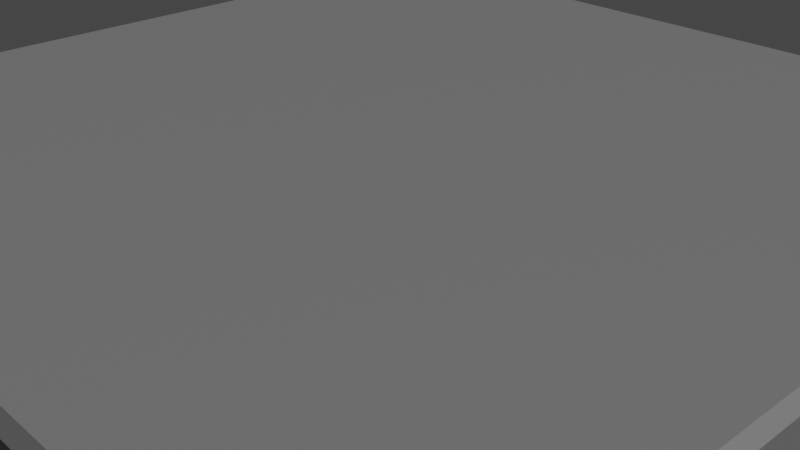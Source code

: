 # Source: Platform.blend  (saved by Blender 2.90.8; exported with 4.5.12 LTS)
import bpy
from mathutils import Matrix  # noqa: F401  (used for matrix-valued properties, if any)

bpy.ops.wm.read_factory_settings(use_empty=True)
scene = bpy.context.scene
scene.name = 'Scene'

# ---- collections
col_collection = bpy.data.collections.new('Collection'); scene.collection.children.link(col_collection)

# ---- materials (node trees are filled in below, after node groups)
mat_main = bpy.data.materials.new('Main')
mat_main.use_transparent_shadow = False
mat_material_001 = bpy.data.materials.new('Material.001')
mat_material_001.use_transparent_shadow = False

# ---- material node trees
mat_main.use_nodes = True; mat_main.node_tree.nodes.clear()
_N = mat_main.node_tree.nodes; _L = mat_main.node_tree.links
n0 = _N.new('ShaderNodeBsdfPrincipled'); n0.name = 'Principled BSDF'; n0.location = (10, 300)
n0.distribution = 'GGX'
n0.subsurface_method = 'BURLEY'
n0.inputs[0].default_value = (0.2462, 0.2462, 0.2462, 1.0)
n0.inputs[1].default_value = 0.1
n0.inputs[3].default_value = 1.45
n0.inputs[27].default_value = (0.0, 0.0, 0.0, 1.0)
n0.inputs[28].default_value = 1.0
n1 = _N.new('ShaderNodeOutputMaterial'); n1.name = 'Material Output'; n1.location = (300, 300)
_L.new(n0.outputs[0], n1.inputs[0])
n1.is_active_output = True
mat_material_001.use_nodes = True; mat_material_001.node_tree.nodes.clear()
_N = mat_material_001.node_tree.nodes; _L = mat_material_001.node_tree.links
n0 = _N.new('ShaderNodeOutputMaterial'); n0.name = 'Material Output'; n0.location = (300, 300)
n1 = _N.new('ShaderNodeMixShader'); n1.name = 'Mix Shader'; n1.location = (10, 300)
n1.inputs[0].default_value = 1.0
n2 = _N.new('ShaderNodeEmission'); n2.name = 'Emission'; n2.location = (-180, 240)
n2.inputs[0].default_value = (1.0, 0.1381, 0.0, 1.0)
n2.inputs[1].default_value = 5.0
n3 = _N.new('ShaderNodeBsdfPrincipled'); n3.name = 'Principled BSDF'; n3.location = (-190, 210)
n3.distribution = 'GGX'
n3.subsurface_method = 'BURLEY'
n3.inputs[1].default_value = 0.6334
n3.inputs[3].default_value = 1.45
n3.inputs[27].default_value = (0.0, 0.0, 0.0, 1.0)
n3.inputs[28].default_value = 1.0
_L.new(n1.outputs[0], n0.inputs[0])
_L.new(n2.outputs[0], n1.inputs[1])
_L.new(n3.outputs[0], n1.inputs[2])
n0.is_active_output = True

# ---- world
world_world = bpy.data.worlds.new('World'); scene.world = world_world
world_world.use_nodes = True; world_world.node_tree.nodes.clear()
_N = world_world.node_tree.nodes; _L = world_world.node_tree.links
n0 = _N.new('ShaderNodeOutputWorld'); n0.name = 'World Output'; n0.location = (300, 300)
n1 = _N.new('ShaderNodeBackground'); n1.name = 'Background'; n1.location = (10, 300)
n1.inputs[0].default_value = (0.05088, 0.05088, 0.05088, 1.0)
_L.new(n1.outputs[0], n0.inputs[0])
n0.is_active_output = True
world_world.color = (0.05088, 0.05088, 0.05088)
world_world.use_sun_shadow = False
world_world.sun_shadow_jitter_overblur = 0.0

# ---- cameras
cam_camera = bpy.data.cameras.new('Camera')
cam_camera.clip_end = 100.0
cam_camera.ortho_scale = 7.314

# ---- lights
light_light = bpy.data.lights.new('Light', 'SUN')
light_light.transmission_factor = 0.0
light_light.angle = 0.1993
light_light.energy = 2.0
light_light.shadow_soft_size = 0.1
light_light.shadow_cascade_max_distance = 1000.0

# ---- meshes
me_cube = bpy.data.meshes.new('Cube')
me_cube.from_pydata([(4.9, 5.0, 0.9), (4.9, 4.9, 1.0), (5.0, 4.9, 0.9), (4.9, 4.9, -1.0), (4.9, 5.0, -0.9), (5.0, 4.9, -0.9), (5.0, -4.9, 0.9), (4.9, -4.9, 1.0), (4.9, -5.0, 0.9), (5.0, -4.9, -0.9), (4.9, -5.0, -0.9), (4.9, -4.9, -1.0), (-4.9, 5.0, 0.9), (-5.0, 4.9, 0.9), (-4.9, 4.9, 1.0), (-5.0, 4.9, -0.9), (-4.9, 5.0, -0.9), (-4.9, 4.9, -1.0), (-5.0, -4.9, 0.9), (-4.9, -5.0, 0.9), (-4.9, -4.9, 1.0), (-4.9, -4.9, -1.0), (-4.9, -5.0, -0.9), (-5.0, -4.9, -0.9)], [], [(17, 3, 11, 21), (23, 18, 13, 15), (10, 8, 19, 22), (1, 14, 20, 7), (5, 2, 6, 9), (0, 1, 2), (3, 4, 5), (6, 7, 8), (9, 10, 11), (12, 13, 14), (15, 16, 17), (18, 19, 20), (21, 22, 23), (17, 21, 23, 15), (3, 17, 16, 4), (2, 5, 4, 0), (22, 19, 18, 23), (8, 10, 9, 6), (12, 16, 15, 13), (7, 20, 19, 8), (1, 7, 6, 2), (21, 11, 10, 22), (20, 14, 13, 18), (14, 1, 0, 12), (11, 3, 5, 9), (16, 12, 0, 4)])
_uv = me_cube.uv_layers.new(name='UVMap')
_uv.uv.foreach_set('vector', [0.1275, 0.5025, 0.3725, 0.5025, 0.3725, 0.7475, 0.1275, 0.7475, 0.3875, 0.0025, 0.6125, 0.0025, 0.6125, 0.2475, 0.3875, 0.2475, 0.3875, 0.7525, 0.6125, 0.7525, 0.6125, 0.9975, 0.3875, 0.9975, 0.6275, 0.5025, 0.8725, 0.5025, 0.8725, 0.7475, 0.6275, 0.7475, 0.3875, 0.5025, 0.6125, 0.5025, 0.6125, 0.7475, 0.3875, 0.7475, 0.6125, 0.4975, 0.625, 0.4975, 0.6125, 0.5, 0.3725, 0.5025, 0.3725, 0.5, 0.375, 0.5025, 0.6125, 0.7475, 0.625, 0.7475, 0.6125, 0.75, 0.3875, 0.75, 0.3875, 0.75, 0.375, 0.7525, 0.6125, 0.25, 0.6125, 0.25, 0.625, 0.2475, 0.3875, 0.2475, 0.3875, 0.25, 0.375, 0.2475, 0.6125, 0.0025, 0.6125, 0.0, 0.625, 0.0025, 0.1275, 0.7475, 0.1275, 0.75, 0.125, 0.7475, 0.1275, 0.5025, 0.1275, 0.7475, 0.125, 0.7475, 0.125, 0.5025, 0.3725, 0.5025, 0.1275, 0.5025, 0.1275, 0.5, 0.3725, 0.5, 0.6125, 0.5025, 0.3875, 0.5025, 0.3875, 0.4975, 0.6125, 0.4975, 0.3875, 0.0, 0.6125, 0.0, 0.6125, 0.0025, 0.3875, 0.0025, 0.6125, 0.7525, 0.3875, 0.7525, 0.3875, 0.7475, 0.6125, 0.7475, 0.6125, 0.2525, 0.3875, 0.2525, 0.3875, 0.2475, 0.6125, 0.2475, 0.625, 0.7525, 0.625, 0.9975, 0.6125, 0.9975, 0.6125, 0.7525, 0.6275, 0.5025, 0.6275, 0.7475, 0.6125, 0.7475, 0.6125, 0.5025, 0.1275, 0.7475, 0.3725, 0.7475, 0.3725, 0.75, 0.1275, 0.75, 0.625, 0.0025, 0.625, 0.2475, 0.6125, 0.2475, 0.6125, 0.0025, 0.625, 0.2525, 0.625, 0.4975, 0.6125, 0.4975, 0.6125, 0.2525, 0.3725, 0.7475, 0.3725, 0.5025, 0.3875, 0.5025, 0.3875, 0.7475, 0.3875, 0.2525, 0.6125, 0.2525, 0.6125, 0.4975, 0.3875, 0.4975])
me_cube.materials.append(mat_main)
me_cube.use_remesh_preserve_volume = False
me_cube.use_remesh_preserve_attributes = False
me_cube.use_mirror_vertex_groups = False
me_cube.update()
me_cylinder = bpy.data.meshes.new('Cylinder')
me_cylinder.from_pydata([(-3.52e-07, 3.749, -1.0), (-0.2488, 3.975, -0.75), (0.2488, 3.975, -0.75), (-3.502e-07, 3.749, 1.0), (0.2488, 3.975, 0.75), (-0.2488, 3.975, 0.75), (0.7314, 3.677, -1.0), (0.5316, 3.948, -0.75), (1.02, 3.851, -0.75), (0.7314, 3.677, 1.0), (1.02, 3.851, 0.75), (0.5316, 3.948, 0.75), (1.435, 3.463, -1.0), (1.291, 3.768, -0.75), (1.751, 3.578, -0.75), (1.435, 3.463, 1.0), (1.751, 3.578, 0.75), (1.291, 3.768, 0.75), (2.083, 3.117, -1.0), (2.002, 3.444, -0.75), (2.416, 3.167, -0.75), (2.083, 3.117, 1.0), (2.416, 3.167, 0.75), (2.002, 3.444, 0.75), (2.651, 2.651, -1.0), (2.635, 2.987, -0.75), (2.987, 2.635, -0.75), (2.651, 2.651, 1.0), (2.987, 2.635, 0.75), (2.635, 2.987, 0.75), (3.117, 2.083, -1.0), (3.167, 2.416, -0.75), (3.444, 2.002, -0.75), (3.117, 2.083, 1.0), (3.444, 2.002, 0.75), (3.167, 2.416, 0.75), (3.463, 1.435, -1.0), (3.578, 1.751, -0.75), (3.768, 1.291, -0.75), (3.463, 1.435, 1.0), (3.768, 1.291, 0.75), (3.578, 1.751, 0.75), (3.677, 0.7314, -1.0), (3.851, 1.02, -0.75), (3.948, 0.5316, -0.75), (3.677, 0.7314, 1.0), (3.948, 0.5316, 0.75), (3.851, 1.02, 0.75), (3.749, -6.538e-07, -1.0), (3.975, 0.2488, -0.75), (3.975, -0.2488, -0.75), (3.749, -6.538e-07, 1.0), (3.975, -0.2488, 0.75), (3.975, 0.2488, 0.75), (3.677, -0.7314, -1.0), (3.948, -0.5316, -0.75), (3.851, -1.02, -0.75), (3.677, -0.7314, 1.0), (3.851, -1.02, 0.75), (3.948, -0.5316, 0.75), (3.463, -1.435, -1.0), (3.768, -1.291, -0.75), (3.578, -1.751, -0.75), (3.463, -1.435, 1.0), (3.578, -1.751, 0.75), (3.768, -1.291, 0.75), (3.117, -2.083, -1.0), (3.444, -2.002, -0.75), (3.167, -2.416, -0.75), (3.117, -2.083, 1.0), (3.167, -2.416, 0.75), (3.444, -2.002, 0.75), (2.651, -2.651, -1.0), (2.987, -2.635, -0.75), (2.635, -2.987, -0.75), (2.651, -2.651, 1.0), (2.635, -2.987, 0.75), (2.987, -2.635, 0.75), (2.083, -3.117, -1.0), (2.416, -3.167, -0.75), (2.002, -3.444, -0.75), (2.083, -3.117, 1.0), (2.002, -3.444, 0.75), (2.416, -3.167, 0.75), (1.435, -3.463, -1.0), (1.751, -3.578, -0.75), (1.291, -3.768, -0.75), (1.435, -3.463, 1.0), (1.291, -3.768, 0.75), (1.751, -3.578, 0.75), (0.7314, -3.677, -1.0), (1.02, -3.851, -0.75), (0.5316, -3.948, -0.75), (0.7314, -3.677, 1.0), (0.5316, -3.948, 0.75), (1.02, -3.851, 0.75), (-1.309e-06, -3.749, -1.0), (0.2488, -3.975, -0.75), (-0.2488, -3.975, -0.75), (-1.313e-06, -3.749, 1.0), (-0.2488, -3.975, 0.75), (0.2488, -3.975, 0.75), (-0.7314, -3.677, -1.0), (-0.5316, -3.948, -0.75), (-1.02, -3.851, -0.75), (-0.7314, -3.677, 1.0), (-1.02, -3.851, 0.75), (-0.5316, -3.948, 0.75), (-1.435, -3.463, -1.0), (-1.292, -3.768, -0.75), (-1.751, -3.578, -0.75), (-1.435, -3.463, 1.0), (-1.751, -3.578, 0.75), (-1.292, -3.768, 0.75), (-2.083, -3.117, -1.0), (-2.002, -3.444, -0.75), (-2.416, -3.167, -0.75), (-2.083, -3.117, 1.0), (-2.416, -3.167, 0.75), (-2.002, -3.444, 0.75), (-2.651, -2.651, -1.0), (-2.635, -2.987, -0.75), (-2.987, -2.635, -0.75), (-2.651, -2.651, 1.0), (-2.987, -2.635, 0.75), (-2.635, -2.987, 0.75), (-3.117, -2.083, -1.0), (-3.167, -2.416, -0.75), (-3.444, -2.002, -0.75), (-3.117, -2.083, 1.0), (-3.444, -2.002, 0.75), (-3.167, -2.416, 0.75), (-3.463, -1.435, -1.0), (-3.578, -1.751, -0.75), (-3.768, -1.291, -0.75), (-3.463, -1.435, 1.0), (-3.768, -1.291, 0.75), (-3.578, -1.751, 0.75), (-3.677, -0.7314, -1.0), (-3.851, -1.02, -0.75), (-3.948, -0.5316, -0.75), (-3.677, -0.7314, 1.0), (-3.948, -0.5316, 0.75), (-3.851, -1.02, 0.75), (-3.749, 2.448e-06, -1.0), (-3.975, -0.2488, -0.75), (-3.975, 0.2488, -0.75), (-3.749, 2.448e-06, 1.0), (-3.975, 0.2488, 0.75), (-3.975, -0.2488, 0.75), (-3.677, 0.7314, -1.0), (-3.948, 0.5316, -0.75), (-3.851, 1.02, -0.75), (-3.677, 0.7314, 1.0), (-3.851, 1.02, 0.75), (-3.948, 0.5316, 0.75), (-3.463, 1.435, -1.0), (-3.768, 1.292, -0.75), (-3.578, 1.751, -0.75), (-3.463, 1.435, 1.0), (-3.578, 1.751, 0.75), (-3.768, 1.292, 0.75), (-3.117, 2.083, -1.0), (-3.444, 2.002, -0.75), (-3.167, 2.416, -0.75), (-3.117, 2.083, 1.0), (-3.167, 2.416, 0.75), (-3.444, 2.002, 0.75), (-2.651, 2.651, -1.0), (-2.987, 2.635, -0.75), (-2.635, 2.987, -0.75), (-2.651, 2.651, 1.0), (-2.635, 2.987, 0.75), (-2.987, 2.635, 0.75), (-2.083, 3.117, -1.0), (-2.416, 3.167, -0.75), (-2.002, 3.444, -0.75), (-2.083, 3.117, 1.0), (-2.002, 3.444, 0.75), (-2.416, 3.167, 0.75), (-1.435, 3.463, -1.0), (-1.751, 3.578, -0.75), (-1.291, 3.768, -0.75), (-1.435, 3.463, 1.0), (-1.291, 3.768, 0.75), (-1.751, 3.578, 0.75), (-0.7313, 3.677, -1.0), (-1.02, 3.851, -0.75), (-0.5316, 3.948, -0.75), (-0.7313, 3.677, 1.0), (-0.5316, 3.948, 0.75), (-1.02, 3.851, 0.75)], [], [(188, 190, 5, 1), (14, 16, 23, 19), (20, 22, 29, 25), (26, 28, 35, 31), (32, 34, 41, 37), (38, 40, 47, 43), (44, 46, 53, 49), (50, 52, 59, 55), (56, 58, 65, 61), (62, 64, 71, 67), (68, 70, 77, 73), (74, 76, 83, 79), (80, 82, 89, 85), (86, 88, 95, 91), (92, 94, 101, 97), (98, 100, 107, 103), (104, 106, 113, 109), (110, 112, 119, 115), (116, 118, 125, 121), (122, 124, 131, 127), (128, 130, 137, 133), (134, 136, 143, 139), (140, 142, 149, 145), (146, 148, 155, 151), (152, 154, 161, 157), (158, 160, 167, 163), (164, 166, 173, 169), (170, 172, 179, 175), (176, 178, 185, 181), (182, 184, 191, 187), (8, 10, 17, 13), (9, 3, 189, 183, 177, 171, 165, 159, 153, 147, 141, 135, 129, 123, 117, 111, 105, 99, 93, 87, 81, 75, 69, 63, 57, 51, 45, 39, 33, 27, 21, 15), (2, 4, 11, 7), (0, 1, 2), (3, 4, 5), (6, 7, 8), (9, 10, 11), (12, 13, 14), (15, 16, 17), (18, 19, 20), (21, 22, 23), (24, 25, 26), (27, 28, 29), (30, 31, 32), (33, 34, 35), (36, 37, 38), (39, 40, 41), (42, 43, 44), (45, 46, 47), (48, 49, 50), (51, 52, 53), (54, 55, 56), (57, 58, 59), (60, 61, 62), (63, 64, 65), (66, 67, 68), (69, 70, 71), (72, 73, 74), (75, 76, 77), (78, 79, 80), (81, 82, 83), (84, 85, 86), (87, 88, 89), (90, 91, 92), (93, 94, 95), (96, 97, 98), (99, 100, 101), (102, 103, 104), (105, 106, 107), (108, 109, 110), (111, 112, 113), (114, 115, 116), (117, 118, 119), (120, 121, 122), (123, 124, 125), (126, 127, 128), (129, 130, 131), (132, 133, 134), (135, 136, 137), (138, 139, 140), (141, 142, 143), (144, 145, 146), (147, 148, 149), (150, 151, 152), (153, 154, 155), (156, 157, 158), (159, 160, 161), (162, 163, 164), (165, 166, 167), (168, 169, 170), (171, 172, 173), (174, 175, 176), (177, 178, 179), (180, 181, 182), (183, 184, 185), (186, 187, 188), (189, 190, 191), (2, 7, 6, 0), (11, 4, 3, 9), (1, 5, 4, 2), (10, 8, 7, 11), (8, 13, 12, 6), (17, 10, 9, 15), (16, 14, 13, 17), (14, 19, 18, 12), (23, 16, 15, 21), (22, 20, 19, 23), (20, 25, 24, 18), (29, 22, 21, 27), (28, 26, 25, 29), (26, 31, 30, 24), (35, 28, 27, 33), (34, 32, 31, 35), (32, 37, 36, 30), (41, 34, 33, 39), (40, 38, 37, 41), (38, 43, 42, 36), (47, 40, 39, 45), (46, 44, 43, 47), (44, 49, 48, 42), (53, 46, 45, 51), (52, 50, 49, 53), (50, 55, 54, 48), (59, 52, 51, 57), (58, 56, 55, 59), (56, 61, 60, 54), (65, 58, 57, 63), (64, 62, 61, 65), (62, 67, 66, 60), (71, 64, 63, 69), (70, 68, 67, 71), (68, 73, 72, 66), (77, 70, 69, 75), (76, 74, 73, 77), (74, 79, 78, 72), (83, 76, 75, 81), (82, 80, 79, 83), (80, 85, 84, 78), (89, 82, 81, 87), (88, 86, 85, 89), (86, 91, 90, 84), (95, 88, 87, 93), (94, 92, 91, 95), (92, 97, 96, 90), (101, 94, 93, 99), (100, 98, 97, 101), (98, 103, 102, 96), (107, 100, 99, 105), (106, 104, 103, 107), (104, 109, 108, 102), (113, 106, 105, 111), (112, 110, 109, 113), (110, 115, 114, 108), (119, 112, 111, 117), (118, 116, 115, 119), (116, 121, 120, 114), (125, 118, 117, 123), (124, 122, 121, 125), (122, 127, 126, 120), (131, 124, 123, 129), (130, 128, 127, 131), (128, 133, 132, 126), (137, 130, 129, 135), (136, 134, 133, 137), (134, 139, 138, 132), (143, 136, 135, 141), (142, 140, 139, 143), (140, 145, 144, 138), (149, 142, 141, 147), (148, 146, 145, 149), (146, 151, 150, 144), (155, 148, 147, 153), (154, 152, 151, 155), (152, 157, 156, 150), (161, 154, 153, 159), (160, 158, 157, 161), (158, 163, 162, 156), (167, 160, 159, 165), (166, 164, 163, 167), (164, 169, 168, 162), (173, 166, 165, 171), (172, 170, 169, 173), (170, 175, 174, 168), (179, 172, 171, 177), (178, 176, 175, 179), (176, 181, 180, 174), (185, 178, 177, 183), (184, 182, 181, 185), (182, 187, 186, 180), (191, 184, 183, 189), (190, 188, 187, 191), (188, 1, 0, 186), (5, 190, 189, 3), (0, 6, 12, 18, 24, 30, 36, 42, 48, 54, 60, 66, 72, 78, 84, 90, 96, 102, 108, 114, 120, 126, 132, 138, 144, 150, 156, 162, 168, 174, 180, 186)])
_uv = me_cylinder.uv_layers.new(name='UVMap')
_uv.uv.foreach_set('vector', [0.02129, 0.5625, 0.02129, 0.9375, 0.009963, 0.9375, 0.009963, 0.5625, 0.9275, 0.5625, 0.9275, 0.9375, 0.9162, 0.9375, 0.9162, 0.5625, 0.8963, 0.5625, 0.8963, 0.9375, 0.885, 0.9375, 0.885, 0.5625, 0.865, 0.5625, 0.865, 0.9375, 0.8537, 0.9375, 0.8537, 0.5625, 0.8338, 0.5625, 0.8338, 0.9375, 0.8225, 0.9375, 0.8225, 0.5625, 0.8025, 0.5625, 0.8025, 0.9375, 0.7912, 0.9375, 0.7912, 0.5625, 0.7713, 0.5625, 0.7713, 0.9375, 0.76, 0.9375, 0.76, 0.5625, 0.74, 0.5625, 0.74, 0.9375, 0.7287, 0.9375, 0.7287, 0.5625, 0.7088, 0.5625, 0.7088, 0.9375, 0.6975, 0.9375, 0.6975, 0.5625, 0.6775, 0.5625, 0.6775, 0.9375, 0.6662, 0.9375, 0.6662, 0.5625, 0.6463, 0.5625, 0.6463, 0.9375, 0.635, 0.9375, 0.635, 0.5625, 0.615, 0.5625, 0.615, 0.9375, 0.6037, 0.9375, 0.6037, 0.5625, 0.5838, 0.5625, 0.5838, 0.9375, 0.5725, 0.9375, 0.5725, 0.5625, 0.5525, 0.5625, 0.5525, 0.9375, 0.5412, 0.9375, 0.5412, 0.5625, 0.5213, 0.5625, 0.5213, 0.9375, 0.51, 0.9375, 0.51, 0.5625, 0.49, 0.5625, 0.49, 0.9375, 0.4787, 0.9375, 0.4787, 0.5625, 0.4588, 0.5625, 0.4588, 0.9375, 0.4475, 0.9375, 0.4475, 0.5625, 0.4275, 0.5625, 0.4275, 0.9375, 0.4162, 0.9375, 0.4162, 0.5625, 0.3963, 0.5625, 0.3963, 0.9375, 0.385, 0.9375, 0.385, 0.5625, 0.365, 0.5625, 0.365, 0.9375, 0.3537, 0.9375, 0.3537, 0.5625, 0.3338, 0.5625, 0.3338, 0.9375, 0.3225, 0.9375, 0.3225, 0.5625, 0.3025, 0.5625, 0.3025, 0.9375, 0.2912, 0.9375, 0.2912, 0.5625, 0.2713, 0.5625, 0.2713, 0.9375, 0.26, 0.9375, 0.26, 0.5625, 0.24, 0.5625, 0.24, 0.9375, 0.2287, 0.9375, 0.2287, 0.5625, 0.2088, 0.5625, 0.2088, 0.9375, 0.1975, 0.9375, 0.1975, 0.5625, 0.1775, 0.5625, 0.1775, 0.9375, 0.1662, 0.9375, 0.1662, 0.5625, 0.1463, 0.5625, 0.1463, 0.9375, 0.135, 0.9375, 0.135, 0.5625, 0.115, 0.5625, 0.115, 0.9375, 0.1037, 0.9375, 0.1037, 0.5625, 0.08379, 0.5625, 0.08379, 0.9375, 0.07246, 0.9375, 0.07246, 0.5625, 0.05254, 0.5625, 0.05254, 0.9375, 0.04121, 0.9375, 0.04121, 0.5625, 0.9588, 0.5625, 0.9588, 0.9375, 0.9475, 0.9375, 0.9475, 0.5625, 0.2939, 0.4706, 0.25, 0.4749, 0.2061, 0.4706, 0.1639, 0.4578, 0.125, 0.437, 0.09095, 0.409, 0.06298, 0.375, 0.04219, 0.3361, 0.02939, 0.2939, 0.02507, 0.25, 0.02939, 0.2061, 0.04219, 0.1639, 0.06298, 0.125, 0.09095, 0.09095, 0.125, 0.06298, 0.1639, 0.04219, 0.2061, 0.02939, 0.25, 0.02507, 0.2939, 0.02939, 0.3361, 0.04219, 0.375, 0.06298, 0.409, 0.09095, 0.437, 0.125, 0.4578, 0.1639, 0.4706, 0.2061, 0.4749, 0.25, 0.4706, 0.2939, 0.4578, 0.3361, 0.437, 0.375, 0.409, 0.409, 0.375, 0.437, 0.3361, 0.4578, 0.99, 0.5625, 0.99, 0.9375, 0.9787, 0.9375, 0.9787, 0.5625, 0.999, 0.5, 1.0, 0.5625, 0.99, 0.5, 0.0009813, 1.0, 0.0, 0.9375, 0.0, 0.9375, 0.9697, 0.5, 0.9787, 0.5, 0.9688, 0.5625, 0.9697, 1.0, 0.9688, 0.9375, 0.9787, 1.0, 0.9385, 0.5, 0.9375, 0.5625, 0.9375, 0.5625, 0.9365, 1.0, 0.9375, 0.9375, 0.9375, 0.9375, 0.9053, 0.5, 0.9062, 0.5625, 0.8963, 0.5, 0.9053, 1.0, 0.8963, 1.0, 0.9062, 0.9375, 0.876, 0.5, 0.885, 0.5, 0.875, 0.5625, 0.876, 1.0, 0.875, 0.9375, 0.885, 1.0, 0.8447, 0.5, 0.8537, 0.5, 0.8438, 0.5625, 0.8447, 1.0, 0.8438, 0.9375, 0.8537, 1.0, 0.8135, 0.5, 0.8225, 0.5, 0.8125, 0.5625, 0.8135, 1.0, 0.8125, 0.9375, 0.8225, 1.0, 0.7822, 0.5, 0.7912, 0.5, 0.7812, 0.5625, 0.7822, 1.0, 0.7812, 0.9375, 0.7912, 1.0, 0.749, 0.5, 0.75, 0.5625, 0.74, 0.5, 0.751, 1.0, 0.75, 0.9375, 0.76, 1.0, 0.7197, 0.5, 0.7287, 0.5, 0.7188, 0.5625, 0.7197, 1.0, 0.7188, 0.9375, 0.7287, 1.0, 0.6885, 0.5, 0.6975, 0.5, 0.6875, 0.5625, 0.6885, 1.0, 0.6875, 0.9375, 0.6975, 1.0, 0.6553, 0.5, 0.6562, 0.5625, 0.6463, 0.5, 0.6553, 1.0, 0.6463, 1.0, 0.6562, 0.9375, 0.624, 0.5, 0.625, 0.5625, 0.615, 0.5, 0.624, 1.0, 0.615, 1.0, 0.625, 0.9375, 0.5928, 0.5, 0.5938, 0.5625, 0.5838, 0.5, 0.5928, 1.0, 0.5838, 1.0, 0.5938, 0.9375, 0.5615, 0.5, 0.5625, 0.5625, 0.5525, 0.5, 0.5615, 1.0, 0.5525, 1.0, 0.5625, 0.9375, 0.5303, 0.5, 0.5312, 0.5625, 0.5213, 0.5, 0.5303, 1.0, 0.5213, 1.0, 0.5312, 0.9375, 0.499, 0.5, 0.5, 0.5625, 0.49, 0.5, 0.499, 1.0, 0.49, 1.0, 0.5, 0.9375, 0.4697, 0.5, 0.4787, 0.5, 0.4688, 0.5625, 0.4697, 1.0, 0.4688, 0.9375, 0.4787, 1.0, 0.4365, 0.5, 0.4375, 0.5625, 0.4275, 0.5, 0.4365, 1.0, 0.4275, 1.0, 0.4375, 0.9375, 0.4053, 0.5, 0.4062, 0.5625, 0.3963, 0.5, 0.4053, 1.0, 0.3963, 1.0, 0.4062, 0.9375, 0.374, 0.5, 0.375, 0.5625, 0.365, 0.5, 0.374, 1.0, 0.365, 1.0, 0.375, 0.9375, 0.3428, 0.5, 0.3438, 0.5625, 0.3338, 0.5, 0.3428, 1.0, 0.3338, 1.0, 0.3438, 0.9375, 0.3115, 0.5, 0.3125, 0.5625, 0.3025, 0.5, 0.3115, 1.0, 0.3025, 1.0, 0.3125, 0.9375, 0.2803, 0.5, 0.2812, 0.5625, 0.2713, 0.5, 0.2803, 1.0, 0.2713, 1.0, 0.2812, 0.9375, 0.251, 0.5, 0.26, 0.5, 0.25, 0.5625, 0.251, 1.0, 0.25, 0.9375, 0.26, 1.0, 0.2197, 0.5, 0.2287, 0.5, 0.2188, 0.5625, 0.2197, 1.0, 0.2188, 0.9375, 0.2188, 0.9375, 0.1885, 0.5, 0.1975, 0.5, 0.1875, 0.5625, 0.1885, 1.0, 0.1875, 0.9375, 0.1975, 1.0, 0.1572, 0.5, 0.1562, 0.5625, 0.1562, 0.5625, 0.1553, 1.0, 0.1562, 0.9375, 0.1562, 0.9375, 0.124, 0.5, 0.125, 0.5625, 0.115, 0.5, 0.124, 1.0, 0.115, 1.0, 0.125, 0.9375, 0.09473, 0.5, 0.1037, 0.5, 0.09375, 0.5625, 0.09473, 1.0, 0.09375, 0.9375, 0.1037, 1.0, 0.06348, 0.5, 0.0625, 0.5625, 0.0625, 0.5625, 0.06152, 1.0, 0.0625, 0.9375, 0.0625, 0.9375, 0.03027, 0.5, 0.03125, 0.5625, 0.02129, 0.5, 0.03027, 1.0, 0.02129, 1.0, 0.03125, 0.9375, 0.99, 0.5625, 0.9787, 0.5625, 0.9697, 0.5, 0.999, 0.5, 0.9787, 0.9375, 0.99, 0.9375, 0.999, 1.0, 0.9697, 1.0, 0.009963, 0.5625, 0.009963, 0.9375, 0.0, 0.9375, 0.0, 0.5625, 0.9588, 0.9375, 0.9588, 0.5625, 0.9787, 0.5625, 0.9787, 0.9375, 0.9588, 0.5625, 0.9475, 0.5625, 0.9385, 0.5, 0.9678, 0.5, 0.9475, 0.9375, 0.9588, 0.9375, 0.9678, 1.0, 0.9385, 1.0, 0.9275, 0.9375, 0.9275, 0.5625, 0.9475, 0.5625, 0.9475, 0.9375, 0.9275, 0.5625, 0.9162, 0.5625, 0.9072, 0.5, 0.9365, 0.5, 0.9162, 0.9375, 0.9275, 0.9375, 0.9365, 1.0, 0.9072, 1.0, 0.8963, 0.9375, 0.8963, 0.5625, 0.9162, 0.5625, 0.9162, 0.9375, 0.8963, 0.5625, 0.885, 0.5625, 0.876, 0.5, 0.9053, 0.5, 0.885, 0.9375, 0.8963, 0.9375, 0.9053, 1.0, 0.876, 1.0, 0.865, 0.9375, 0.865, 0.5625, 0.885, 0.5625, 0.885, 0.9375, 0.865, 0.5625, 0.8537, 0.5625, 0.8447, 0.5, 0.874, 0.5, 0.8537, 0.9375, 0.865, 0.9375, 0.874, 1.0, 0.8447, 1.0, 0.8338, 0.9375, 0.8338, 0.5625, 0.8537, 0.5625, 0.8537, 0.9375, 0.8338, 0.5625, 0.8225, 0.5625, 0.8135, 0.5, 0.8428, 0.5, 0.8225, 0.9375, 0.8338, 0.9375, 0.8428, 1.0, 0.8135, 1.0, 0.8025, 0.9375, 0.8025, 0.5625, 0.8225, 0.5625, 0.8225, 0.9375, 0.8025, 0.5625, 0.7912, 0.5625, 0.7822, 0.5, 0.8115, 0.5, 0.7912, 0.9375, 0.8025, 0.9375, 0.8115, 1.0, 0.7822, 1.0, 0.7713, 0.9375, 0.7713, 0.5625, 0.7912, 0.5625, 0.7912, 0.9375, 0.7713, 0.5625, 0.76, 0.5625, 0.751, 0.5, 0.7803, 0.5, 0.76, 0.9375, 0.7713, 0.9375, 0.7803, 1.0, 0.751, 1.0, 0.74, 0.9375, 0.74, 0.5625, 0.76, 0.5625, 0.76, 0.9375, 0.74, 0.5625, 0.7287, 0.5625, 0.7197, 0.5, 0.749, 0.5, 0.7287, 0.9375, 0.74, 0.9375, 0.749, 1.0, 0.7197, 1.0, 0.7088, 0.9375, 0.7088, 0.5625, 0.7287, 0.5625, 0.7287, 0.9375, 0.7088, 0.5625, 0.6975, 0.5625, 0.6885, 0.5, 0.7178, 0.5, 0.6975, 0.9375, 0.7088, 0.9375, 0.7178, 1.0, 0.6885, 1.0, 0.6775, 0.9375, 0.6775, 0.5625, 0.6975, 0.5625, 0.6975, 0.9375, 0.6775, 0.5625, 0.6662, 0.5625, 0.6572, 0.5, 0.6865, 0.5, 0.6662, 0.9375, 0.6775, 0.9375, 0.6865, 1.0, 0.6572, 1.0, 0.6463, 0.9375, 0.6463, 0.5625, 0.6662, 0.5625, 0.6662, 0.9375, 0.6463, 0.5625, 0.635, 0.5625, 0.626, 0.5, 0.6553, 0.5, 0.635, 0.9375, 0.6463, 0.9375, 0.6553, 1.0, 0.626, 1.0, 0.615, 0.9375, 0.615, 0.5625, 0.635, 0.5625, 0.635, 0.9375, 0.615, 0.5625, 0.6037, 0.5625, 0.5947, 0.5, 0.624, 0.5, 0.6037, 0.9375, 0.615, 0.9375, 0.624, 1.0, 0.5947, 1.0, 0.5838, 0.9375, 0.5838, 0.5625, 0.6037, 0.5625, 0.6037, 0.9375, 0.5838, 0.5625, 0.5725, 0.5625, 0.5635, 0.5, 0.5928, 0.5, 0.5725, 0.9375, 0.5838, 0.9375, 0.5928, 1.0, 0.5635, 1.0, 0.5525, 0.9375, 0.5525, 0.5625, 0.5725, 0.5625, 0.5725, 0.9375, 0.5525, 0.5625, 0.5412, 0.5625, 0.5322, 0.5, 0.5615, 0.5, 0.5412, 0.9375, 0.5525, 0.9375, 0.5615, 1.0, 0.5322, 1.0, 0.5213, 0.9375, 0.5213, 0.5625, 0.5412, 0.5625, 0.5412, 0.9375, 0.5213, 0.5625, 0.51, 0.5625, 0.501, 0.5, 0.5303, 0.5, 0.51, 0.9375, 0.5213, 0.9375, 0.5303, 1.0, 0.501, 1.0, 0.49, 0.9375, 0.49, 0.5625, 0.51, 0.5625, 0.51, 0.9375, 0.49, 0.5625, 0.4787, 0.5625, 0.4697, 0.5, 0.499, 0.5, 0.4787, 0.9375, 0.49, 0.9375, 0.499, 1.0, 0.4697, 1.0, 0.4588, 0.9375, 0.4588, 0.5625, 0.4787, 0.5625, 0.4787, 0.9375, 0.4588, 0.5625, 0.4475, 0.5625, 0.4385, 0.5, 0.4678, 0.5, 0.4475, 0.9375, 0.4588, 0.9375, 0.4678, 1.0, 0.4385, 1.0, 0.4275, 0.9375, 0.4275, 0.5625, 0.4475, 0.5625, 0.4475, 0.9375, 0.4275, 0.5625, 0.4162, 0.5625, 0.4072, 0.5, 0.4365, 0.5, 0.4162, 0.9375, 0.4275, 0.9375, 0.4365, 1.0, 0.4072, 1.0, 0.3963, 0.9375, 0.3963, 0.5625, 0.4162, 0.5625, 0.4162, 0.9375, 0.3963, 0.5625, 0.385, 0.5625, 0.376, 0.5, 0.4053, 0.5, 0.385, 0.9375, 0.3963, 0.9375, 0.4053, 1.0, 0.376, 1.0, 0.365, 0.9375, 0.365, 0.5625, 0.385, 0.5625, 0.385, 0.9375, 0.365, 0.5625, 0.3537, 0.5625, 0.3447, 0.5, 0.374, 0.5, 0.3537, 0.9375, 0.365, 0.9375, 0.374, 1.0, 0.3447, 1.0, 0.3338, 0.9375, 0.3338, 0.5625, 0.3537, 0.5625, 0.3537, 0.9375, 0.3338, 0.5625, 0.3225, 0.5625, 0.3135, 0.5, 0.3428, 0.5, 0.3225, 0.9375, 0.3338, 0.9375, 0.3428, 1.0, 0.3135, 1.0, 0.3025, 0.9375, 0.3025, 0.5625, 0.3225, 0.5625, 0.3225, 0.9375, 0.3025, 0.5625, 0.2912, 0.5625, 0.2822, 0.5, 0.3115, 0.5, 0.2912, 0.9375, 0.3025, 0.9375, 0.3115, 1.0, 0.2822, 1.0, 0.2713, 0.9375, 0.2713, 0.5625, 0.2912, 0.5625, 0.2912, 0.9375, 0.2713, 0.5625, 0.26, 0.5625, 0.251, 0.5, 0.2803, 0.5, 0.26, 0.9375, 0.2713, 0.9375, 0.2803, 1.0, 0.251, 1.0, 0.24, 0.9375, 0.24, 0.5625, 0.26, 0.5625, 0.26, 0.9375, 0.24, 0.5625, 0.2287, 0.5625, 0.2197, 0.5, 0.249, 0.5, 0.2287, 0.9375, 0.24, 0.9375, 0.249, 1.0, 0.2197, 1.0, 0.2088, 0.9375, 0.2088, 0.5625, 0.2287, 0.5625, 0.2287, 0.9375, 0.2088, 0.5625, 0.1975, 0.5625, 0.1885, 0.5, 0.2178, 0.5, 0.1975, 0.9375, 0.2088, 0.9375, 0.2178, 1.0, 0.1885, 1.0, 0.1775, 0.9375, 0.1775, 0.5625, 0.1975, 0.5625, 0.1975, 0.9375, 0.1775, 0.5625, 0.1662, 0.5625, 0.1572, 0.5, 0.1865, 0.5, 0.1662, 0.9375, 0.1775, 0.9375, 0.1865, 1.0, 0.1572, 1.0, 0.1463, 0.9375, 0.1463, 0.5625, 0.1662, 0.5625, 0.1662, 0.9375, 0.1463, 0.5625, 0.135, 0.5625, 0.126, 0.5, 0.1553, 0.5, 0.135, 0.9375, 0.1463, 0.9375, 0.1553, 1.0, 0.126, 1.0, 0.115, 0.9375, 0.115, 0.5625, 0.135, 0.5625, 0.135, 0.9375, 0.115, 0.5625, 0.1037, 0.5625, 0.09473, 0.5, 0.124, 0.5, 0.1037, 0.9375, 0.115, 0.9375, 0.124, 1.0, 0.09473, 1.0, 0.08379, 0.9375, 0.08379, 0.5625, 0.1037, 0.5625, 0.1037, 0.9375, 0.08379, 0.5625, 0.07246, 0.5625, 0.06348, 0.5, 0.09277, 0.5, 0.07246, 0.9375, 0.08379, 0.9375, 0.09277, 1.0, 0.06348, 1.0, 0.05254, 0.9375, 0.05254, 0.5625, 0.07246, 0.5625, 0.07246, 0.9375, 0.05254, 0.5625, 0.04121, 0.5625, 0.03223, 0.5, 0.06152, 0.5, 0.04121, 0.9375, 0.05254, 0.9375, 0.06152, 1.0, 0.03223, 1.0, 0.02129, 0.9375, 0.02129, 0.5625, 0.04121, 0.5625, 0.04121, 0.9375, 0.02129, 0.5625, 0.009963, 0.5625, 0.0009813, 0.5, 0.03027, 0.5, 0.009963, 0.9375, 0.02129, 0.9375, 0.03027, 1.0, 0.0009813, 1.0, 0.75, 0.4749, 0.7939, 0.4706, 0.8361, 0.4578, 0.875, 0.437, 0.909, 0.409, 0.937, 0.375, 0.9578, 0.3361, 0.9706, 0.2939, 0.9749, 0.25, 0.9706, 0.2061, 0.9578, 0.1639, 0.937, 0.125, 0.909, 0.09095, 0.875, 0.06298, 0.8361, 0.04219, 0.7939, 0.02939, 0.75, 0.02507, 0.7061, 0.02939, 0.6639, 0.04219, 0.625, 0.06298, 0.591, 0.09095, 0.563, 0.125, 0.5422, 0.1639, 0.5294, 0.2061, 0.5251, 0.25, 0.5294, 0.2939, 0.5422, 0.3361, 0.563, 0.375, 0.591, 0.409, 0.625, 0.437, 0.6639, 0.4578, 0.7061, 0.4706])
me_cylinder.use_remesh_fix_poles = True
me_cylinder.use_remesh_preserve_attributes = False
me_cylinder.use_mirror_vertex_groups = False
me_cylinder.update()
me_cylinder_001 = bpy.data.meshes.new('Cylinder.001')
me_cylinder_001.from_pydata([(0.0, 1.0, -1.0), (0.0, 1.0, 1.0), (0.1951, 0.9808, -1.0), (0.1951, 0.9808, 1.0), (0.3827, 0.9239, -1.0), (0.3827, 0.9239, 1.0), (0.5556, 0.8315, -1.0), (0.5556, 0.8315, 1.0), (0.7071, 0.7071, -1.0), (0.7071, 0.7071, 1.0), (0.8315, 0.5556, -1.0), (0.8315, 0.5556, 1.0), (0.9239, 0.3827, -1.0), (0.9239, 0.3827, 1.0), (0.9808, 0.1951, -1.0), (0.9808, 0.1951, 1.0), (1.0, 7.55e-08, -1.0), (1.0, 7.55e-08, 1.0), (0.9808, -0.1951, -1.0), (0.9808, -0.1951, 1.0), (0.9239, -0.3827, -1.0), (0.9239, -0.3827, 1.0), (0.8315, -0.5556, -1.0), (0.8315, -0.5556, 1.0), (0.7071, -0.7071, -1.0), (0.7071, -0.7071, 1.0), (0.5556, -0.8315, -1.0), (0.5556, -0.8315, 1.0), (0.3827, -0.9239, -1.0), (0.3827, -0.9239, 1.0), (0.1951, -0.9808, -1.0), (0.1951, -0.9808, 1.0), (-3.258e-07, -1.0, -1.0), (-3.258e-07, -1.0, 1.0), (-0.1951, -0.9808, -1.0), (-0.1951, -0.9808, 1.0), (-0.3827, -0.9239, -1.0), (-0.3827, -0.9239, 1.0), (-0.5556, -0.8315, -1.0), (-0.5556, -0.8315, 1.0), (-0.7071, -0.7071, -1.0), (-0.7071, -0.7071, 1.0), (-0.8315, -0.5556, -1.0), (-0.8315, -0.5556, 1.0), (-0.9239, -0.3827, -1.0), (-0.9239, -0.3827, 1.0), (-0.9808, -0.1951, -1.0), (-0.9808, -0.1951, 1.0), (-1.0, 9.656e-07, -1.0), (-1.0, 9.656e-07, 1.0), (-0.9808, 0.1951, -1.0), (-0.9808, 0.1951, 1.0), (-0.9239, 0.3827, -1.0), (-0.9239, 0.3827, 1.0), (-0.8315, 0.5556, -1.0), (-0.8315, 0.5556, 1.0), (-0.7071, 0.7071, -1.0), (-0.7071, 0.7071, 1.0), (-0.5556, 0.8315, -1.0), (-0.5556, 0.8315, 1.0), (-0.3827, 0.9239, -1.0), (-0.3827, 0.9239, 1.0), (-0.1951, 0.9808, -1.0), (-0.1951, 0.9808, 1.0)], [], [(0, 1, 3, 2), (2, 3, 5, 4), (4, 5, 7, 6), (6, 7, 9, 8), (8, 9, 11, 10), (10, 11, 13, 12), (12, 13, 15, 14), (14, 15, 17, 16), (16, 17, 19, 18), (18, 19, 21, 20), (20, 21, 23, 22), (22, 23, 25, 24), (24, 25, 27, 26), (26, 27, 29, 28), (28, 29, 31, 30), (30, 31, 33, 32), (32, 33, 35, 34), (34, 35, 37, 36), (36, 37, 39, 38), (38, 39, 41, 40), (40, 41, 43, 42), (42, 43, 45, 44), (44, 45, 47, 46), (46, 47, 49, 48), (48, 49, 51, 50), (50, 51, 53, 52), (52, 53, 55, 54), (54, 55, 57, 56), (56, 57, 59, 58), (58, 59, 61, 60), (3, 1, 63, 61, 59, 57, 55, 53, 51, 49, 47, 45, 43, 41, 39, 37, 35, 33, 31, 29, 27, 25, 23, 21, 19, 17, 15, 13, 11, 9, 7, 5), (60, 61, 63, 62), (62, 63, 1, 0), (0, 2, 4, 6, 8, 10, 12, 14, 16, 18, 20, 22, 24, 26, 28, 30, 32, 34, 36, 38, 40, 42, 44, 46, 48, 50, 52, 54, 56, 58, 60, 62)])
_uv = me_cylinder_001.uv_layers.new(name='UVMap')
_uv.uv.foreach_set('vector', [1.0, 0.5, 1.0, 1.0, 0.9688, 1.0, 0.9688, 0.5, 0.9688, 0.5, 0.9688, 1.0, 0.9375, 1.0, 0.9375, 0.5, 0.9375, 0.5, 0.9375, 1.0, 0.9062, 1.0, 0.9062, 0.5, 0.9062, 0.5, 0.9062, 1.0, 0.875, 1.0, 0.875, 0.5, 0.875, 0.5, 0.875, 1.0, 0.8438, 1.0, 0.8438, 0.5, 0.8438, 0.5, 0.8438, 1.0, 0.8125, 1.0, 0.8125, 0.5, 0.8125, 0.5, 0.8125, 1.0, 0.7812, 1.0, 0.7812, 0.5, 0.7812, 0.5, 0.7812, 1.0, 0.75, 1.0, 0.75, 0.5, 0.75, 0.5, 0.75, 1.0, 0.7188, 1.0, 0.7188, 0.5, 0.7188, 0.5, 0.7188, 1.0, 0.6875, 1.0, 0.6875, 0.5, 0.6875, 0.5, 0.6875, 1.0, 0.6562, 1.0, 0.6562, 0.5, 0.6562, 0.5, 0.6562, 1.0, 0.625, 1.0, 0.625, 0.5, 0.625, 0.5, 0.625, 1.0, 0.5938, 1.0, 0.5938, 0.5, 0.5938, 0.5, 0.5938, 1.0, 0.5625, 1.0, 0.5625, 0.5, 0.5625, 0.5, 0.5625, 1.0, 0.5312, 1.0, 0.5312, 0.5, 0.5312, 0.5, 0.5312, 1.0, 0.5, 1.0, 0.5, 0.5, 0.5, 0.5, 0.5, 1.0, 0.4688, 1.0, 0.4688, 0.5, 0.4688, 0.5, 0.4688, 1.0, 0.4375, 1.0, 0.4375, 0.5, 0.4375, 0.5, 0.4375, 1.0, 0.4062, 1.0, 0.4062, 0.5, 0.4062, 0.5, 0.4062, 1.0, 0.375, 1.0, 0.375, 0.5, 0.375, 0.5, 0.375, 1.0, 0.3438, 1.0, 0.3438, 0.5, 0.3438, 0.5, 0.3438, 1.0, 0.3125, 1.0, 0.3125, 0.5, 0.3125, 0.5, 0.3125, 1.0, 0.2812, 1.0, 0.2812, 0.5, 0.2812, 0.5, 0.2812, 1.0, 0.25, 1.0, 0.25, 0.5, 0.25, 0.5, 0.25, 1.0, 0.2188, 1.0, 0.2188, 0.5, 0.2188, 0.5, 0.2188, 1.0, 0.1875, 1.0, 0.1875, 0.5, 0.1875, 0.5, 0.1875, 1.0, 0.1562, 1.0, 0.1562, 0.5, 0.1562, 0.5, 0.1562, 1.0, 0.125, 1.0, 0.125, 0.5, 0.125, 0.5, 0.125, 1.0, 0.09375, 1.0, 0.09375, 0.5, 0.09375, 0.5, 0.09375, 1.0, 0.0625, 1.0, 0.0625, 0.5, 0.2968, 0.4854, 0.25, 0.49, 0.2032, 0.4854, 0.1582, 0.4717, 0.1167, 0.4496, 0.08029, 0.4197, 0.05045, 0.3833, 0.02827, 0.3418, 0.01461, 0.2968, 0.01, 0.25, 0.01461, 0.2032, 0.02827, 0.1582, 0.05045, 0.1167, 0.08029, 0.08029, 0.1167, 0.05045, 0.1582, 0.02827, 0.2032, 0.01461, 0.25, 0.01, 0.2968, 0.01461, 0.3418, 0.02827, 0.3833, 0.05045, 0.4197, 0.08029, 0.4496, 0.1167, 0.4717, 0.1582, 0.4854, 0.2032, 0.49, 0.25, 0.4854, 0.2968, 0.4717, 0.3418, 0.4496, 0.3833, 0.4197, 0.4197, 0.3833, 0.4496, 0.3418, 0.4717, 0.0625, 0.5, 0.0625, 1.0, 0.03125, 1.0, 0.03125, 0.5, 0.03125, 0.5, 0.03125, 1.0, 0.0, 1.0, 0.0, 0.5, 0.75, 0.49, 0.7968, 0.4854, 0.8418, 0.4717, 0.8833, 0.4496, 0.9197, 0.4197, 0.9496, 0.3833, 0.9717, 0.3418, 0.9854, 0.2968, 0.99, 0.25, 0.9854, 0.2032, 0.9717, 0.1582, 0.9496, 0.1167, 0.9197, 0.08029, 0.8833, 0.05045, 0.8418, 0.02827, 0.7968, 0.01461, 0.75, 0.01, 0.7032, 0.01461, 0.6582, 0.02827, 0.6167, 0.05045, 0.5803, 0.08029, 0.5504, 0.1167, 0.5283, 0.1582, 0.5146, 0.2032, 0.51, 0.25, 0.5146, 0.2968, 0.5283, 0.3418, 0.5504, 0.3833, 0.5803, 0.4197, 0.6167, 0.4496, 0.6582, 0.4717, 0.7032, 0.4854])
me_cylinder_001.use_remesh_fix_poles = True
me_cylinder_001.use_remesh_preserve_attributes = False
me_cylinder_001.use_mirror_vertex_groups = False
me_cylinder_001.update()
me_cylinder_002 = bpy.data.meshes.new('Cylinder.002')
me_cylinder_002.from_pydata([(-2.008e-07, 2.474, -1.0), (-0.2488, 2.975, -0.75), (0.2488, 2.975, -0.75), (0.4826, 2.426, -1.0), (0.3365, 2.967, -0.75), (0.8245, 2.87, -0.75), (0.9467, 2.286, -1.0), (0.9088, 2.844, -0.75), (1.369, 2.654, -0.75), (1.374, 2.057, -1.0), (1.446, 2.612, -0.75), (1.86, 2.336, -0.75), (1.749, 1.749, -1.0), (1.928, 2.28, -0.75), (2.28, 1.928, -0.75), (2.057, 1.374, -1.0), (2.336, 1.86, -0.75), (2.612, 1.446, -0.75), (2.286, 0.9467, -1.0), (2.654, 1.369, -0.75), (2.844, 0.9088, -0.75), (2.426, 0.4826, -1.0), (2.87, 0.8245, -0.75), (2.967, 0.3365, -0.75), (2.474, -3.485e-07, -1.0), (2.975, 0.2488, -0.75), (2.975, -0.2488, -0.75), (2.426, -0.4826, -1.0), (2.967, -0.3365, -0.75), (2.87, -0.8245, -0.75), (2.286, -0.9467, -1.0), (2.844, -0.9088, -0.75), (2.654, -1.369, -0.75), (2.057, -1.374, -1.0), (2.612, -1.446, -0.75), (2.336, -1.86, -0.75), (1.749, -1.749, -1.0), (2.28, -1.928, -0.75), (1.928, -2.28, -0.75), (1.374, -2.057, -1.0), (1.86, -2.336, -0.75), (1.446, -2.612, -0.75), (0.9467, -2.286, -1.0), (1.369, -2.654, -0.75), (0.9088, -2.844, -0.75), (0.4826, -2.426, -1.0), (0.8245, -2.87, -0.75), (0.3365, -2.967, -0.75), (-8.864e-07, -2.474, -1.0), (0.2488, -2.975, -0.75), (-0.2488, -2.975, -0.75), (-0.4826, -2.426, -1.0), (-0.3365, -2.967, -0.75), (-0.8245, -2.87, -0.75), (-0.9467, -2.286, -1.0), (-0.9088, -2.844, -0.75), (-1.369, -2.654, -0.75), (-1.374, -2.057, -1.0), (-1.446, -2.612, -0.75), (-1.86, -2.336, -0.75), (-1.749, -1.749, -1.0), (-1.928, -2.28, -0.75), (-2.28, -1.928, -0.75), (-2.057, -1.374, -1.0), (-2.336, -1.86, -0.75), (-2.612, -1.446, -0.75), (-2.286, -0.9467, -1.0), (-2.654, -1.369, -0.75), (-2.844, -0.9088, -0.75), (-2.426, -0.4826, -1.0), (-2.87, -0.8245, -0.75), (-2.967, -0.3365, -0.75), (-2.474, 1.591e-06, -1.0), (-2.975, -0.2488, -0.75), (-2.975, 0.2488, -0.75), (-2.426, 0.4826, -1.0), (-2.967, 0.3365, -0.75), (-2.87, 0.8245, -0.75), (-2.286, 0.9467, -1.0), (-2.844, 0.9088, -0.75), (-2.654, 1.369, -0.75), (-2.057, 1.374, -1.0), (-2.612, 1.446, -0.75), (-2.336, 1.86, -0.75), (-1.749, 1.749, -1.0), (-2.28, 1.928, -0.75), (-1.928, 2.28, -0.75), (-1.374, 2.057, -1.0), (-1.86, 2.336, -0.75), (-1.446, 2.612, -0.75), (-0.9467, 2.286, -1.0), (-1.369, 2.654, -0.75), (-0.9088, 2.844, -0.75), (-0.4826, 2.426, -1.0), (-0.8245, 2.87, -0.75), (-0.3365, 2.967, -0.75), (0.4344, 2.184, -1.1), (-1.708e-07, 2.227, -1.1), (0.8521, 2.057, -1.1), (1.237, 1.851, -1.1), (1.574, 1.574, -1.1), (1.851, 1.237, -1.1), (2.057, 0.8521, -1.1), (2.184, 0.4344, -1.1), (2.227, -2.935e-07, -1.1), (2.184, -0.4344, -1.1), (2.057, -0.8521, -1.1), (1.851, -1.237, -1.1), (1.574, -1.574, -1.1), (1.237, -1.851, -1.1), (0.8521, -2.057, -1.1), (0.4344, -2.184, -1.1), (-7.879e-07, -2.227, -1.1), (-0.4344, -2.184, -1.1), (-0.8521, -2.057, -1.1), (-1.237, -1.851, -1.1), (-1.574, -1.574, -1.1), (-1.851, -1.237, -1.1), (-2.057, -0.8521, -1.1), (-2.184, -0.4344, -1.1), (-2.227, 1.452e-06, -1.1), (-2.184, 0.4344, -1.1), (-2.057, 0.8521, -1.1), (-1.851, 1.237, -1.1), (-1.574, 1.574, -1.1), (-1.237, 1.851, -1.1), (-0.852, 2.057, -1.1), (-0.4344, 2.184, -1.1), (0.2172, 1.092, -2.5), (2.797e-08, 1.113, -2.5), (0.6185, 0.9256, -2.5), (0.9256, -0.6185, -2.5), (0.7872, -0.7872, -2.5), (0.6185, -0.9256, -2.5), (-0.2172, -1.092, -2.5), (-0.9256, -0.6185, -2.5), (-1.092, 0.2172, -2.5), (-1.029, 0.426, -2.5), (-0.2172, 1.092, -2.5), (0.1584, 0.7962, -2.7), (-6.147e-08, 0.8118, -2.7), (0.426, 1.029, -2.5), (0.3107, 0.75, -2.7), (0.451, 0.675, -2.7), (0.7872, 0.7872, -2.5), (0.574, 0.574, -2.7), (0.9256, 0.6185, -2.5), (0.675, 0.451, -2.7), (1.029, 0.426, -2.5), (0.75, 0.3107, -2.7), (1.092, 0.2172, -2.5), (0.7962, 0.1584, -2.7), (1.113, -1.468e-07, -2.5), (0.8118, -1.49e-07, -2.7), (1.092, -0.2172, -2.5), (0.7962, -0.1584, -2.7), (1.029, -0.426, -2.5), (0.75, -0.3107, -2.7), (0.675, -0.451, -2.7), (0.574, -0.574, -2.7), (0.451, -0.675, -2.7), (0.426, -1.029, -2.5), (0.3107, -0.75, -2.7), (0.2172, -1.092, -2.5), (0.1584, -0.7962, -2.7), (-2.806e-07, -1.113, -2.5), (-1.397e-07, -0.8118, -2.7), (-0.1584, -0.7962, -2.7), (-0.426, -1.029, -2.5), (-0.3107, -0.75, -2.7), (-0.6185, -0.9256, -2.5), (-0.451, -0.675, -2.7), (-0.7872, -0.7872, -2.5), (-0.574, -0.574, -2.7), (-0.675, -0.451, -2.7), (-1.029, -0.426, -2.5), (-0.75, -0.3107, -2.7), (-1.092, -0.2172, -2.5), (-0.7962, -0.1584, -2.7), (-1.113, 7.26e-07, -2.5), (-0.8118, 7.413e-07, -2.7), (-0.7962, 0.1584, -2.7), (-0.75, 0.3107, -2.7), (-0.9256, 0.6185, -2.5), (-0.675, 0.451, -2.7), (-0.7872, 0.7872, -2.5), (-0.574, 0.574, -2.7), (-0.6185, 0.9256, -2.5), (-0.451, 0.675, -2.7), (-0.426, 1.029, -2.5), (-0.3107, 0.75, -2.7), (-0.1584, 0.7962, -2.7)], [], [(0, 1, 2), (3, 4, 5), (6, 7, 8), (9, 10, 11), (12, 13, 14), (15, 16, 17), (18, 19, 20), (21, 22, 23), (24, 25, 26), (27, 28, 29), (30, 31, 32), (33, 34, 35), (36, 37, 38), (39, 40, 41), (42, 43, 44), (45, 46, 47), (48, 49, 50), (51, 52, 53), (54, 55, 56), (57, 58, 59), (60, 61, 62), (63, 64, 65), (66, 67, 68), (69, 70, 71), (72, 73, 74), (75, 76, 77), (78, 79, 80), (81, 82, 83), (84, 85, 86), (87, 88, 89), (90, 91, 92), (93, 94, 95), (2, 4, 3, 0), (5, 7, 6, 3), (8, 10, 9, 6), (11, 13, 12, 9), (14, 16, 15, 12), (17, 19, 18, 15), (20, 22, 21, 18), (23, 25, 24, 21), (26, 28, 27, 24), (29, 31, 30, 27), (32, 34, 33, 30), (35, 37, 36, 33), (38, 40, 39, 36), (41, 43, 42, 39), (44, 46, 45, 42), (47, 49, 48, 45), (50, 52, 51, 48), (53, 55, 54, 51), (56, 58, 57, 54), (59, 61, 60, 57), (62, 64, 63, 60), (65, 67, 66, 63), (68, 70, 69, 66), (71, 73, 72, 69), (74, 76, 75, 72), (77, 79, 78, 75), (80, 82, 81, 78), (83, 85, 84, 81), (86, 88, 87, 84), (89, 91, 90, 87), (92, 94, 93, 90), (95, 1, 0, 93), (24, 27, 105, 104), (51, 54, 114, 113), (78, 81, 123, 122), (18, 21, 103, 102), (45, 48, 112, 111), (72, 75, 121, 120), (12, 15, 101, 100), (39, 42, 110, 109), (66, 69, 119, 118), (0, 3, 96, 97), (93, 0, 97, 127), (6, 9, 99, 98), (33, 36, 108, 107), (60, 63, 117, 116), (87, 90, 126, 125), (27, 30, 106, 105), (54, 57, 115, 114), (81, 84, 124, 123), (21, 24, 104, 103), (48, 51, 113, 112), (75, 78, 122, 121), (15, 18, 102, 101), (42, 45, 111, 110), (69, 72, 120, 119), (9, 12, 100, 99), (36, 39, 109, 108), (63, 66, 118, 117), (90, 93, 127, 126), (3, 6, 98, 96), (30, 33, 107, 106), (57, 60, 116, 115), (84, 87, 125, 124), (113, 114, 168, 134), (100, 101, 146, 144), (127, 97, 129, 138), (114, 115, 170, 168), (101, 102, 148, 146), (115, 116, 172, 170), (102, 103, 150, 148), (116, 117, 135, 172), (103, 104, 152, 150), (117, 118, 175, 135), (104, 105, 154, 152), (118, 119, 177, 175), (105, 106, 156, 154), (119, 120, 179, 177), (106, 107, 131, 156), (120, 121, 136, 179), (107, 108, 132, 131), (121, 122, 137, 136), (108, 109, 133, 132), (122, 123, 183, 137), (109, 110, 161, 133), (97, 96, 128, 129), (123, 124, 185, 183), (110, 111, 163, 161), (96, 98, 141, 128), (124, 125, 187, 185), (111, 112, 165, 163), (98, 99, 130, 141), (125, 126, 189, 187), (112, 113, 134, 165), (99, 100, 144, 130), (126, 127, 138, 189), (139, 142, 143, 145, 147, 149, 151, 153, 155, 157, 158, 159, 160, 162, 164, 166, 167, 169, 171, 173, 174, 176, 178, 180, 181, 182, 184, 186, 188, 190, 191, 140), (139, 140, 129, 128), (142, 139, 128, 141), (143, 142, 141, 130), (145, 143, 130, 144), (147, 145, 144, 146), (149, 147, 146, 148), (151, 149, 148, 150), (153, 151, 150, 152), (155, 153, 152, 154), (157, 155, 154, 156), (158, 157, 156, 131), (159, 158, 131, 132), (160, 159, 132, 133), (162, 160, 133, 161), (164, 162, 161, 163), (166, 164, 163, 165), (167, 166, 165, 134), (169, 167, 134, 168), (171, 169, 168, 170), (173, 171, 170, 172), (174, 173, 172, 135), (176, 174, 135, 175), (178, 176, 175, 177), (180, 178, 177, 179), (181, 180, 179, 136), (182, 181, 136, 137), (184, 182, 137, 183), (186, 184, 183, 185), (188, 186, 185, 187), (190, 188, 187, 189), (191, 190, 189, 138), (140, 191, 138, 129)])
_uv = me_cylinder_002.uv_layers.new(name='UVMap')
_uv.uv.foreach_set('vector', [0.001308, 0.5, 0.01328, 0.5, 0.0, 0.5625, 0.9674, 0.5, 0.9688, 0.5625, 0.9555, 0.5, 0.9388, 0.5, 0.9508, 0.5, 0.9375, 0.5625, 0.9049, 0.5, 0.9062, 0.5625, 0.893, 0.5, 0.8763, 0.5, 0.8883, 0.5, 0.875, 0.5625, 0.8451, 0.5, 0.857, 0.5, 0.8438, 0.5625, 0.8112, 0.5, 0.8125, 0.5625, 0.7992, 0.5, 0.7826, 0.5, 0.7945, 0.5, 0.7812, 0.5625, 0.7513, 0.5, 0.75, 0.5625, 0.75, 0.5625, 0.7174, 0.5, 0.7188, 0.5625, 0.7055, 0.5, 0.6888, 0.5, 0.7008, 0.5, 0.6875, 0.5625, 0.6576, 0.5, 0.6695, 0.5, 0.6562, 0.5625, 0.6263, 0.5, 0.6383, 0.5, 0.625, 0.5625, 0.5951, 0.5, 0.607, 0.5, 0.5938, 0.5625, 0.5612, 0.5, 0.5625, 0.5625, 0.5492, 0.5, 0.5299, 0.5, 0.5312, 0.5625, 0.518, 0.5, 0.4987, 0.5, 0.5, 0.5625, 0.4867, 0.5, 0.4701, 0.5, 0.482, 0.5, 0.4688, 0.5625, 0.4362, 0.5, 0.4375, 0.5625, 0.4242, 0.5, 0.4049, 0.5, 0.4062, 0.5625, 0.393, 0.5, 0.3737, 0.5, 0.375, 0.5625, 0.3617, 0.5, 0.3424, 0.5, 0.3438, 0.5625, 0.3305, 0.5, 0.3112, 0.5, 0.3125, 0.5625, 0.2992, 0.5, 0.2799, 0.5, 0.2812, 0.5625, 0.268, 0.5, 0.2513, 0.5, 0.2633, 0.5, 0.25, 0.5625, 0.2201, 0.5, 0.232, 0.5, 0.2188, 0.5625, 0.1888, 0.5, 0.2008, 0.5, 0.1875, 0.5625, 0.1549, 0.5, 0.1562, 0.5625, 0.143, 0.5, 0.1263, 0.5, 0.1383, 0.5, 0.125, 0.5625, 0.09506, 0.5, 0.107, 0.5, 0.09375, 0.5625, 0.06119, 0.5, 0.0625, 0.5625, 0.04922, 0.5, 0.03256, 0.5, 0.04453, 0.5, 0.03125, 0.5625, 0.9867, 0.5625, 0.982, 0.5625, 0.9701, 0.5, 0.9987, 0.5, 0.9555, 0.5625, 0.9508, 0.5625, 0.9388, 0.5, 0.9674, 0.5, 0.9242, 0.5625, 0.9195, 0.5625, 0.9076, 0.5, 0.9362, 0.5, 0.893, 0.5625, 0.8883, 0.5625, 0.8763, 0.5, 0.9049, 0.5, 0.8617, 0.5625, 0.857, 0.5625, 0.8451, 0.5, 0.8737, 0.5, 0.8305, 0.5625, 0.8258, 0.5625, 0.8138, 0.5, 0.8424, 0.5, 0.7992, 0.5625, 0.7945, 0.5625, 0.7826, 0.5, 0.8112, 0.5, 0.768, 0.5625, 0.7633, 0.5625, 0.7513, 0.5, 0.7799, 0.5, 0.7367, 0.5625, 0.732, 0.5625, 0.7201, 0.5, 0.7487, 0.5, 0.7055, 0.5625, 0.7008, 0.5625, 0.6888, 0.5, 0.7174, 0.5, 0.6742, 0.5625, 0.6695, 0.5625, 0.6576, 0.5, 0.6862, 0.5, 0.643, 0.5625, 0.6383, 0.5625, 0.6263, 0.5, 0.6549, 0.5, 0.6117, 0.5625, 0.607, 0.5625, 0.5951, 0.5, 0.6237, 0.5, 0.5805, 0.5625, 0.5758, 0.5625, 0.5638, 0.5, 0.5924, 0.5, 0.5492, 0.5625, 0.5445, 0.5625, 0.5326, 0.5, 0.5612, 0.5, 0.518, 0.5625, 0.5133, 0.5625, 0.5013, 0.5, 0.5299, 0.5, 0.4867, 0.5625, 0.482, 0.5625, 0.4701, 0.5, 0.4987, 0.5, 0.4555, 0.5625, 0.4508, 0.5625, 0.4388, 0.5, 0.4674, 0.5, 0.4242, 0.5625, 0.4195, 0.5625, 0.4076, 0.5, 0.4362, 0.5, 0.393, 0.5625, 0.3883, 0.5625, 0.3763, 0.5, 0.4049, 0.5, 0.3617, 0.5625, 0.357, 0.5625, 0.3451, 0.5, 0.3737, 0.5, 0.3305, 0.5625, 0.3258, 0.5625, 0.3138, 0.5, 0.3424, 0.5, 0.2992, 0.5625, 0.2945, 0.5625, 0.2826, 0.5, 0.3112, 0.5, 0.268, 0.5625, 0.2633, 0.5625, 0.2513, 0.5, 0.2799, 0.5, 0.2367, 0.5625, 0.232, 0.5625, 0.2201, 0.5, 0.2487, 0.5, 0.2055, 0.5625, 0.2008, 0.5625, 0.1888, 0.5, 0.2174, 0.5, 0.1742, 0.5625, 0.1695, 0.5625, 0.1576, 0.5, 0.1862, 0.5, 0.143, 0.5625, 0.1383, 0.5625, 0.1263, 0.5, 0.1549, 0.5, 0.1117, 0.5625, 0.107, 0.5625, 0.09506, 0.5, 0.1237, 0.5, 0.08047, 0.5625, 0.07578, 0.5625, 0.06381, 0.5, 0.09244, 0.5, 0.04922, 0.5625, 0.04453, 0.5625, 0.03256, 0.5, 0.06119, 0.5, 0.01797, 0.5625, 0.01328, 0.5625, 0.001308, 0.5, 0.02994, 0.5, 0.7487, 0.5, 0.7201, 0.5, 0.7201, 0.5, 0.7487, 0.5, 0.4674, 0.5, 0.4388, 0.5, 0.4388, 0.5, 0.4674, 0.5, 0.1862, 0.5, 0.1576, 0.5, 0.1576, 0.5, 0.1862, 0.5, 0.8112, 0.5, 0.7826, 0.5, 0.7826, 0.5, 0.8112, 0.5, 0.5299, 0.5, 0.5013, 0.5, 0.5013, 0.5, 0.5299, 0.5, 0.2487, 0.5, 0.2201, 0.5, 0.2201, 0.5, 0.2487, 0.5, 0.8737, 0.5, 0.8451, 0.5, 0.8451, 0.5, 0.8737, 0.5, 0.5924, 0.5, 0.5638, 0.5, 0.5638, 0.5, 0.5924, 0.5, 0.3112, 0.5, 0.2826, 0.5, 0.2826, 0.5, 0.3112, 0.5, 0.9987, 0.5, 0.9701, 0.5, 0.9701, 0.5, 0.9987, 0.5, 0.02994, 0.5, 0.001308, 0.5, 0.001308, 0.5, 0.02994, 0.5, 0.9362, 0.5, 0.9076, 0.5, 0.9076, 0.5, 0.9362, 0.5, 0.6549, 0.5, 0.6263, 0.5, 0.6263, 0.5, 0.6549, 0.5, 0.3737, 0.5, 0.3451, 0.5, 0.3451, 0.5, 0.3737, 0.5, 0.09244, 0.5, 0.06381, 0.5, 0.06381, 0.5, 0.09244, 0.5, 0.7174, 0.5, 0.6888, 0.5, 0.6888, 0.5, 0.7174, 0.5, 0.4362, 0.5, 0.4076, 0.5, 0.4076, 0.5, 0.4362, 0.5, 0.1549, 0.5, 0.1263, 0.5, 0.1263, 0.5, 0.1549, 0.5, 0.7799, 0.5, 0.7513, 0.5, 0.7513, 0.5, 0.7799, 0.5, 0.4987, 0.5, 0.4701, 0.5, 0.4701, 0.5, 0.4987, 0.5, 0.2174, 0.5, 0.1888, 0.5, 0.1888, 0.5, 0.2174, 0.5, 0.8424, 0.5, 0.8138, 0.5, 0.8138, 0.5, 0.8424, 0.5, 0.5612, 0.5, 0.5326, 0.5, 0.5326, 0.5, 0.5612, 0.5, 0.2799, 0.5, 0.2513, 0.5, 0.2513, 0.5, 0.2799, 0.5, 0.9049, 0.5, 0.8763, 0.5, 0.8763, 0.5, 0.9049, 0.5, 0.6237, 0.5, 0.5951, 0.5, 0.5951, 0.5, 0.6237, 0.5, 0.3424, 0.5, 0.3138, 0.5, 0.3138, 0.5, 0.3424, 0.5, 0.06119, 0.5, 0.03256, 0.5, 0.03256, 0.5, 0.06119, 0.5, 0.9674, 0.5, 0.9388, 0.5, 0.9388, 0.5, 0.9674, 0.5, 0.6862, 0.5, 0.6576, 0.5, 0.6576, 0.5, 0.6862, 0.5, 0.4049, 0.5, 0.3763, 0.5, 0.3763, 0.5, 0.4049, 0.5, 0.1237, 0.5, 0.09506, 0.5, 0.09506, 0.5, 0.1237, 0.5, 0.4674, 0.5, 0.4388, 0.5, 0.4388, 0.5, 0.4674, 0.5, 0.8737, 0.5, 0.8451, 0.5, 0.8451, 0.5, 0.8737, 0.5, 0.02994, 0.5, 0.001308, 0.5, 0.001308, 0.5, 0.02994, 0.5, 0.4362, 0.5, 0.4076, 0.5, 0.4076, 0.5, 0.4362, 0.5, 0.8424, 0.5, 0.8138, 0.5, 0.8138, 0.5, 0.8424, 0.5, 0.4049, 0.5, 0.3763, 0.5, 0.3763, 0.5, 0.4049, 0.5, 0.8112, 0.5, 0.7826, 0.5, 0.7826, 0.5, 0.8112, 0.5, 0.3737, 0.5, 0.3451, 0.5, 0.3451, 0.5, 0.3737, 0.5, 0.7799, 0.5, 0.7513, 0.5, 0.7513, 0.5, 0.7799, 0.5, 0.3424, 0.5, 0.3138, 0.5, 0.3138, 0.5, 0.3424, 0.5, 0.7487, 0.5, 0.7201, 0.5, 0.7201, 0.5, 0.7487, 0.5, 0.3112, 0.5, 0.2826, 0.5, 0.2826, 0.5, 0.3112, 0.5, 0.7174, 0.5, 0.6888, 0.5, 0.6888, 0.5, 0.7174, 0.5, 0.2799, 0.5, 0.2513, 0.5, 0.2513, 0.5, 0.2799, 0.5, 0.6862, 0.5, 0.6576, 0.5, 0.6576, 0.5, 0.6862, 0.5, 0.2487, 0.5, 0.2201, 0.5, 0.2201, 0.5, 0.2487, 0.5, 0.6549, 0.5, 0.6263, 0.5, 0.6263, 0.5, 0.6549, 0.5, 0.2174, 0.5, 0.1888, 0.5, 0.1888, 0.5, 0.2174, 0.5, 0.6237, 0.5, 0.5951, 0.5, 0.5951, 0.5, 0.6237, 0.5, 0.1862, 0.5, 0.1576, 0.5, 0.1576, 0.5, 0.1862, 0.5, 0.5924, 0.5, 0.5638, 0.5, 0.5638, 0.5, 0.5924, 0.5, 0.9987, 0.5, 0.9701, 0.5, 0.9701, 0.5, 0.9987, 0.5, 0.1549, 0.5, 0.1263, 0.5, 0.1263, 0.5, 0.1549, 0.5, 0.5612, 0.5, 0.5326, 0.5, 0.5326, 0.5, 0.5612, 0.5, 0.9674, 0.5, 0.9388, 0.5, 0.9388, 0.5, 0.9674, 0.5, 0.1237, 0.5, 0.09506, 0.5, 0.09506, 0.5, 0.1237, 0.5, 0.5299, 0.5, 0.5013, 0.5, 0.5013, 0.5, 0.5299, 0.5, 0.9362, 0.5, 0.9076, 0.5, 0.9076, 0.5, 0.9362, 0.5, 0.09244, 0.5, 0.06381, 0.5, 0.06381, 0.5, 0.09244, 0.5, 0.4987, 0.5, 0.4701, 0.5, 0.4701, 0.5, 0.4987, 0.5, 0.9049, 0.5, 0.8763, 0.5, 0.8763, 0.5, 0.9049, 0.5, 0.06119, 0.5, 0.03256, 0.5, 0.03256, 0.5, 0.06119, 0.5, 0.5794, 0.5, 0.7029, 0.5, 0.7466, 0.5, 0.7542, 0.5, 0.7469, 0.5, 0.7325, 0.5, 0.7142, 0.5, 0.6935, 0.5, 0.6713, 0.5, 0.648, 0.5, 0.624, 0.5, 0.5995, 0.5, 0.5745, 0.5, 0.5493, 0.5, 0.5239, 0.5, 0.4984, 0.5, 0.4729, 0.5, 0.4474, 0.5, 0.422, 0.5, 0.3968, 0.5, 0.3719, 0.5, 0.3473, 0.5, 0.3233, 0.5, 0.3, 0.5, 0.2778, 0.5, 0.2571, 0.5, 0.2388, 0.5, 0.2243, 0.5, 0.217, 0.5, 0.2245, 0.5, 0.2679, 0.5, 0.391, 0.5, 0.5794, 0.5, 0.391, 0.5, 0.001308, 0.5, 0.9674, 0.5, 0.7029, 0.5, 0.5794, 0.5, 0.9674, 0.5, 0.9388, 0.5, 0.7466, 0.5, 0.7029, 0.5, 0.9362, 0.5, 0.9076, 0.5, 0.7542, 0.5, 0.7466, 0.5, 0.9049, 0.5, 0.8763, 0.5, 0.7469, 0.5, 0.7542, 0.5, 0.8737, 0.5, 0.8451, 0.5, 0.7325, 0.5, 0.7469, 0.5, 0.8424, 0.5, 0.8138, 0.5, 0.7142, 0.5, 0.7325, 0.5, 0.8112, 0.5, 0.7826, 0.5, 0.6935, 0.5, 0.7142, 0.5, 0.7799, 0.5, 0.7513, 0.5, 0.6713, 0.5, 0.6935, 0.5, 0.7487, 0.5, 0.7201, 0.5, 0.648, 0.5, 0.6713, 0.5, 0.7174, 0.5, 0.6888, 0.5, 0.624, 0.5, 0.648, 0.5, 0.6862, 0.5, 0.6576, 0.5, 0.5995, 0.5, 0.624, 0.5, 0.6549, 0.5, 0.6263, 0.5, 0.5745, 0.5, 0.5995, 0.5, 0.6237, 0.5, 0.5951, 0.5, 0.5493, 0.5, 0.5745, 0.5, 0.5924, 0.5, 0.5638, 0.5, 0.5239, 0.5, 0.5493, 0.5, 0.5612, 0.5, 0.5326, 0.5, 0.4984, 0.5, 0.5239, 0.5, 0.5299, 0.5, 0.5013, 0.5, 0.4729, 0.5, 0.4984, 0.5, 0.4987, 0.5, 0.4701, 0.5, 0.4474, 0.5, 0.4729, 0.5, 0.4674, 0.5, 0.4388, 0.5, 0.422, 0.5, 0.4474, 0.5, 0.4362, 0.5, 0.4076, 0.5, 0.3968, 0.5, 0.422, 0.5, 0.4049, 0.5, 0.3763, 0.5, 0.3719, 0.5, 0.3968, 0.5, 0.3737, 0.5, 0.3451, 0.5, 0.3473, 0.5, 0.3719, 0.5, 0.3424, 0.5, 0.3138, 0.5, 0.3233, 0.5, 0.3473, 0.5, 0.3112, 0.5, 0.2826, 0.5, 0.3, 0.5, 0.3233, 0.5, 0.2799, 0.5, 0.2513, 0.5, 0.2778, 0.5, 0.3, 0.5, 0.2487, 0.5, 0.2201, 0.5, 0.2571, 0.5, 0.2778, 0.5, 0.2174, 0.5, 0.1888, 0.5, 0.2388, 0.5, 0.2571, 0.5, 0.1862, 0.5, 0.1576, 0.5, 0.2243, 0.5, 0.2388, 0.5, 0.1549, 0.5, 0.1263, 0.5, 0.217, 0.5, 0.2243, 0.5, 0.1237, 0.5, 0.09506, 0.5, 0.2245, 0.5, 0.217, 0.5, 0.09244, 0.5, 0.06381, 0.5, 0.2679, 0.5, 0.2245, 0.5, 0.06119, 0.5, 0.03256, 0.5, 0.391, 0.5, 0.2679, 0.5, 0.02994, 0.5, 0.001308, 0.5])
me_cylinder_002.materials.append(mat_material_001)
me_cylinder_002.use_remesh_fix_poles = True
me_cylinder_002.use_remesh_preserve_attributes = False
me_cylinder_002.use_mirror_vertex_groups = False
me_cylinder_002.update()
me_cube_001 = bpy.data.meshes.new('Cube.001')
me_cube_001.from_pydata([(2.5, -0.5, -1.75), (2.536, -0.5, 0.0), (2.5, 0.5, -1.75), (2.536, 0.5, 0.0), (3.5, -0.5, -1.75), (3.536, -0.5, 0.0), (3.5, 0.5, -1.75), (3.536, 0.5, 0.0), (1.536, 0.5, -3.0), (1.536, -0.5, -3.0), (1.536, -0.5, -0.747), (1.536, 0.5, -0.747), (0.5, 0.5, -3.0), (0.5, -0.5, -3.0), (0.5, -0.5, -1.0), (0.5, 0.5, -1.0), (0.278, 0.5, -3.0), (0.278, -0.5, -3.0), (0.278, -0.5, -1.0), (0.278, 0.5, -1.0)], [], [(3, 2, 8, 11), (2, 3, 7, 6), (6, 7, 5, 4), (4, 5, 1, 0), (2, 6, 4, 0), (7, 3, 1, 5), (10, 11, 15, 14), (0, 1, 10, 9), (1, 3, 11, 10), (2, 0, 9, 8), (12, 13, 17, 16), (8, 9, 13, 12), (11, 8, 12, 15), (9, 10, 14, 13), (17, 18, 19, 16), (15, 12, 16, 19), (13, 14, 18, 17), (14, 15, 19, 18)])
_uv = me_cube_001.uv_layers.new(name='UVMap')
_uv.uv.foreach_set('vector', [0.625, 0.25, 0.375, 0.25, 0.375, 0.25, 0.625, 0.25, 0.375, 0.25, 0.625, 0.25, 0.625, 0.5, 0.375, 0.5, 0.375, 0.5, 0.625, 0.5, 0.625, 0.75, 0.375, 0.75, 0.375, 0.75, 0.625, 0.75, 0.625, 1.0, 0.375, 1.0, 0.125, 0.5, 0.375, 0.5, 0.375, 0.75, 0.125, 0.75, 0.625, 0.5, 0.875, 0.5, 0.875, 0.75, 0.625, 0.75, 0.875, 0.75, 0.875, 0.5, 0.875, 0.5, 0.875, 0.75, 0.375, 1.0, 0.625, 1.0, 0.625, 1.0, 0.375, 1.0, 0.875, 0.75, 0.875, 0.5, 0.875, 0.5, 0.875, 0.75, 0.125, 0.5, 0.125, 0.75, 0.125, 0.75, 0.125, 0.5, 0.125, 0.5, 0.125, 0.75, 0.125, 0.75, 0.125, 0.5, 0.125, 0.5, 0.125, 0.75, 0.125, 0.75, 0.125, 0.5, 0.625, 0.25, 0.375, 0.25, 0.375, 0.25, 0.625, 0.25, 0.375, 1.0, 0.625, 1.0, 0.625, 1.0, 0.375, 1.0, 0.375, 0.0, 0.625, 0.0, 0.625, 0.25, 0.375, 0.25, 0.625, 0.25, 0.375, 0.25, 0.375, 0.25, 0.625, 0.25, 0.375, 1.0, 0.625, 1.0, 0.625, 1.0, 0.375, 1.0, 0.875, 0.75, 0.875, 0.5, 0.875, 0.5, 0.875, 0.75])
me_cube_001.materials.append(mat_main)
me_cube_001.use_remesh_fix_poles = True
me_cube_001.use_remesh_preserve_attributes = False
me_cube_001.use_mirror_vertex_groups = False
me_cube_001.update()

# ---- objects
ob_cube = bpy.data.objects.new('Cube', me_cube)
ob_light = bpy.data.objects.new('Light', light_light)
ob_camera = bpy.data.objects.new('Camera', cam_camera)
ob_cylinder = bpy.data.objects.new('Cylinder', me_cylinder)
ob_cylinder_001 = bpy.data.objects.new('Cylinder.001', me_cylinder_001)
ob_cylinder_002 = bpy.data.objects.new('Cylinder.002', me_cylinder_002)
ob_cube_001 = bpy.data.objects.new('Cube.001', me_cube_001)
ob_empty = bpy.data.objects.new('Empty', None)

# ---- transforms, parenting, visibility, modifiers, constraints
ob_cube.location = (0.0, 0.0, 0.0)
ob_cube.lock_rotations_4d = False
ob_cube.empty_display_type = 'ARROWS'
ob_cube.lineart.crease_threshold = 0.0
ob_light.location = (4.076, 1.005, 5.904)
ob_light.rotation_euler = (0.6503, 0.05522, 1.866)
ob_light.lock_rotations_4d = False
ob_light.empty_display_type = 'ARROWS'
ob_light.color = (0.0, 0.0, 0.0, 0.0)
ob_light.lineart.crease_threshold = 0.0
ob_camera.location = (7.359, -6.926, 4.958)
ob_camera.rotation_euler = (1.109, 0.0, 0.8149)
ob_camera.lock_rotations_4d = False
ob_camera.empty_display_type = 'ARROWS'
ob_camera.color = (0.0, 0.0, 0.0, 0.0)
ob_camera.display_type = 'WIRE'
ob_camera.lineart.crease_threshold = 0.0
ob_cylinder.location = (0.0, 0.0, -0.9979)
ob_cylinder.lineart.crease_threshold = 0.0
_m = ob_cylinder.modifiers.new('Boolean', 'BOOLEAN')
_m.object = ob_cylinder_001
_m.solver = 'FAST'
ob_cylinder_001.location = (0.0, 0.0, -1.5)
ob_cylinder_001.scale = (3.0, 3.0, 1.0)
ob_cylinder_001.lineart.crease_threshold = 0.0
ob_cylinder_002.location = (0.0, 0.0, -0.5)
ob_cylinder_002.lineart.crease_threshold = 0.0
ob_cube_001.location = (0.0, 0.0, 0.0)
ob_cube_001.rotation_euler = (0.0, 0.0, 0.7854)
ob_cube_001.lineart.crease_threshold = 0.0
_m = ob_cube_001.modifiers.new('Array', 'ARRAY')
_m.count = 4
_m.constant_offset_displace = (0.0, 0.0, 0.0)
_m.use_relative_offset = False
_m.use_merge_vertices = True
_m.use_object_offset = True
_m.offset_object = ob_empty
ob_empty.location = (0.0, 0.0, 0.0)
ob_empty.rotation_euler = (0.0, 0.0, -0.7854)
ob_empty.lineart.crease_threshold = 0.0

# ---- collection membership
col_collection.objects.link(ob_cube)
col_collection.objects.link(ob_light)
col_collection.objects.link(ob_camera)
col_collection.objects.link(ob_cylinder)
col_collection.objects.link(ob_cylinder_001)
col_collection.objects.link(ob_cylinder_002)
col_collection.objects.link(ob_cube_001)
col_collection.objects.link(ob_empty)

# ---- scene / render settings (as saved in the file)
scene.camera = ob_camera
scene.frame_start = 1; scene.frame_end = 250; scene.frame_set(0)
scene.render.engine = 'BLENDER_EEVEE_NEXT'
scene.cycles.use_denoising = False
scene.cycles.samples = 128
scene.cycles.sampling_pattern = 'TABULATED_SOBOL'
scene.cycles.use_adaptive_sampling = False
scene.cycles.use_light_tree = False
scene.view_settings.view_transform = 'Filmic'
bpy.context.view_layer.update()
